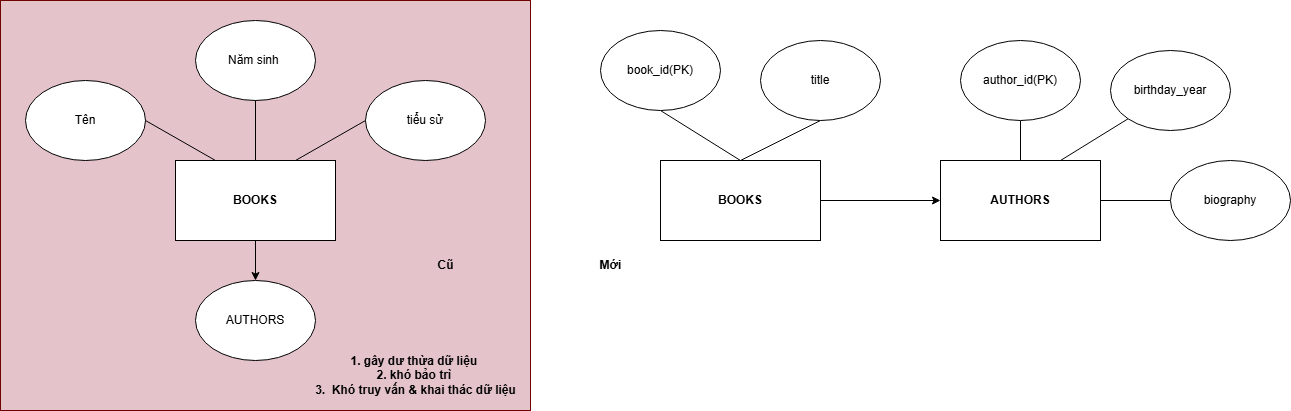

The diagram above was exported from draw.io. Its source (the exported page's mxGraphModel, read from the mxfile embedded in the PNG):
<mxGraphModel dx="1389" dy="1993" grid="1" gridSize="10" guides="1" tooltips="1" connect="1" arrows="1" fold="1" page="1" pageScale="1" pageWidth="850" pageHeight="1100" math="0" shadow="0">
  <root>
    <mxCell id="0" />
    <mxCell id="1" parent="0" />
    <mxCell id="Co3vs1NifAk7nFxe2o1G-15" value="Object" style="html=1;whiteSpace=wrap;fillColor=light-dark(#e4c3cb, #ffadcd);fontColor=#ffffff;strokeColor=#6F0000;" vertex="1" parent="1">
      <mxGeometry x="10" y="-10" width="530" height="410" as="geometry" />
    </mxCell>
    <mxCell id="Co3vs1NifAk7nFxe2o1G-1" value="AUTHORS" style="ellipse;whiteSpace=wrap;html=1;" vertex="1" parent="1">
      <mxGeometry x="205" y="270" width="120" height="80" as="geometry" />
    </mxCell>
    <mxCell id="Co3vs1NifAk7nFxe2o1G-14" style="edgeStyle=orthogonalEdgeStyle;rounded=0;orthogonalLoop=1;jettySize=auto;html=1;exitX=0.5;exitY=1;exitDx=0;exitDy=0;" edge="1" parent="1" source="Co3vs1NifAk7nFxe2o1G-2" target="Co3vs1NifAk7nFxe2o1G-1">
      <mxGeometry relative="1" as="geometry" />
    </mxCell>
    <mxCell id="Co3vs1NifAk7nFxe2o1G-2" value="&lt;b&gt;BOOKS&lt;/b&gt;" style="rounded=0;whiteSpace=wrap;html=1;" vertex="1" parent="1">
      <mxGeometry x="185" y="150" width="160" height="80" as="geometry" />
    </mxCell>
    <mxCell id="Co3vs1NifAk7nFxe2o1G-3" value="Tên" style="ellipse;whiteSpace=wrap;html=1;" vertex="1" parent="1">
      <mxGeometry x="35" y="70" width="120" height="80" as="geometry" />
    </mxCell>
    <mxCell id="Co3vs1NifAk7nFxe2o1G-4" value="Năm sinh&amp;nbsp;" style="ellipse;whiteSpace=wrap;html=1;" vertex="1" parent="1">
      <mxGeometry x="205" y="10" width="120" height="80" as="geometry" />
    </mxCell>
    <mxCell id="Co3vs1NifAk7nFxe2o1G-5" value="tiểu sử" style="ellipse;whiteSpace=wrap;html=1;" vertex="1" parent="1">
      <mxGeometry x="375" y="70" width="120" height="80" as="geometry" />
    </mxCell>
    <mxCell id="Co3vs1NifAk7nFxe2o1G-8" value="" style="endArrow=none;html=1;rounded=0;entryX=0;entryY=0.5;entryDx=0;entryDy=0;exitX=0.75;exitY=0;exitDx=0;exitDy=0;" edge="1" parent="1" source="Co3vs1NifAk7nFxe2o1G-2" target="Co3vs1NifAk7nFxe2o1G-5">
      <mxGeometry width="50" height="50" relative="1" as="geometry">
        <mxPoint x="355" y="150" as="sourcePoint" />
        <mxPoint x="355" y="80" as="targetPoint" />
      </mxGeometry>
    </mxCell>
    <mxCell id="Co3vs1NifAk7nFxe2o1G-10" value="" style="endArrow=none;html=1;rounded=0;entryX=0.25;entryY=0;entryDx=0;entryDy=0;exitX=1;exitY=0.5;exitDx=0;exitDy=0;" edge="1" parent="1" source="Co3vs1NifAk7nFxe2o1G-3" target="Co3vs1NifAk7nFxe2o1G-2">
      <mxGeometry width="50" height="50" relative="1" as="geometry">
        <mxPoint x="145" y="120" as="sourcePoint" />
        <mxPoint x="195" y="100" as="targetPoint" />
      </mxGeometry>
    </mxCell>
    <mxCell id="Co3vs1NifAk7nFxe2o1G-11" value="" style="endArrow=none;html=1;rounded=0;entryX=0.5;entryY=1;entryDx=0;entryDy=0;exitX=0.5;exitY=0;exitDx=0;exitDy=0;" edge="1" parent="1" source="Co3vs1NifAk7nFxe2o1G-2" target="Co3vs1NifAk7nFxe2o1G-4">
      <mxGeometry width="50" height="50" relative="1" as="geometry">
        <mxPoint x="255" y="130" as="sourcePoint" />
        <mxPoint x="305" y="110" as="targetPoint" />
      </mxGeometry>
    </mxCell>
    <mxCell id="Co3vs1NifAk7nFxe2o1G-25" style="rounded=0;orthogonalLoop=1;jettySize=auto;html=1;exitX=0.5;exitY=1;exitDx=0;exitDy=0;entryX=0.5;entryY=0;entryDx=0;entryDy=0;endArrow=none;endFill=0;" edge="1" parent="1" source="Co3vs1NifAk7nFxe2o1G-18" target="Co3vs1NifAk7nFxe2o1G-21">
      <mxGeometry relative="1" as="geometry" />
    </mxCell>
    <mxCell id="Co3vs1NifAk7nFxe2o1G-18" value="book_id(PK)" style="ellipse;whiteSpace=wrap;html=1;" vertex="1" parent="1">
      <mxGeometry x="610" y="20" width="120" height="80" as="geometry" />
    </mxCell>
    <mxCell id="Co3vs1NifAk7nFxe2o1G-26" style="rounded=0;orthogonalLoop=1;jettySize=auto;html=1;exitX=0.5;exitY=1;exitDx=0;exitDy=0;entryX=0.5;entryY=0;entryDx=0;entryDy=0;endArrow=none;endFill=0;" edge="1" parent="1" source="Co3vs1NifAk7nFxe2o1G-19" target="Co3vs1NifAk7nFxe2o1G-21">
      <mxGeometry relative="1" as="geometry" />
    </mxCell>
    <mxCell id="Co3vs1NifAk7nFxe2o1G-19" value="title" style="ellipse;whiteSpace=wrap;html=1;" vertex="1" parent="1">
      <mxGeometry x="770" y="30" width="120" height="80" as="geometry" />
    </mxCell>
    <mxCell id="Co3vs1NifAk7nFxe2o1G-28" style="rounded=0;orthogonalLoop=1;jettySize=auto;html=1;exitX=0.5;exitY=1;exitDx=0;exitDy=0;entryX=0.5;entryY=0;entryDx=0;entryDy=0;endArrow=none;endFill=0;" edge="1" parent="1" source="Co3vs1NifAk7nFxe2o1G-20" target="Co3vs1NifAk7nFxe2o1G-22">
      <mxGeometry relative="1" as="geometry" />
    </mxCell>
    <mxCell id="Co3vs1NifAk7nFxe2o1G-20" value="author_id(PK)" style="ellipse;whiteSpace=wrap;html=1;" vertex="1" parent="1">
      <mxGeometry x="970" y="30" width="120" height="80" as="geometry" />
    </mxCell>
    <mxCell id="Co3vs1NifAk7nFxe2o1G-31" style="edgeStyle=orthogonalEdgeStyle;rounded=0;orthogonalLoop=1;jettySize=auto;html=1;exitX=1;exitY=0.5;exitDx=0;exitDy=0;entryX=0;entryY=0.5;entryDx=0;entryDy=0;" edge="1" parent="1" source="Co3vs1NifAk7nFxe2o1G-21" target="Co3vs1NifAk7nFxe2o1G-22">
      <mxGeometry relative="1" as="geometry" />
    </mxCell>
    <mxCell id="Co3vs1NifAk7nFxe2o1G-21" value="&lt;b&gt;BOOKS&lt;/b&gt;" style="rounded=0;whiteSpace=wrap;html=1;" vertex="1" parent="1">
      <mxGeometry x="670" y="150" width="160" height="80" as="geometry" />
    </mxCell>
    <mxCell id="Co3vs1NifAk7nFxe2o1G-22" value="&lt;b&gt;AUTHORS&lt;/b&gt;" style="rounded=0;whiteSpace=wrap;html=1;" vertex="1" parent="1">
      <mxGeometry x="950" y="150" width="160" height="80" as="geometry" />
    </mxCell>
    <mxCell id="Co3vs1NifAk7nFxe2o1G-29" style="rounded=0;orthogonalLoop=1;jettySize=auto;html=1;exitX=0;exitY=1;exitDx=0;exitDy=0;entryX=0.75;entryY=0;entryDx=0;entryDy=0;endArrow=none;endFill=0;" edge="1" parent="1" source="Co3vs1NifAk7nFxe2o1G-23" target="Co3vs1NifAk7nFxe2o1G-22">
      <mxGeometry relative="1" as="geometry" />
    </mxCell>
    <mxCell id="Co3vs1NifAk7nFxe2o1G-23" value="birthday_year" style="ellipse;whiteSpace=wrap;html=1;" vertex="1" parent="1">
      <mxGeometry x="1120" y="40" width="120" height="80" as="geometry" />
    </mxCell>
    <mxCell id="Co3vs1NifAk7nFxe2o1G-30" style="rounded=0;orthogonalLoop=1;jettySize=auto;html=1;exitX=0;exitY=0.5;exitDx=0;exitDy=0;entryX=1;entryY=0.5;entryDx=0;entryDy=0;endArrow=none;endFill=0;" edge="1" parent="1" source="Co3vs1NifAk7nFxe2o1G-24" target="Co3vs1NifAk7nFxe2o1G-22">
      <mxGeometry relative="1" as="geometry" />
    </mxCell>
    <mxCell id="Co3vs1NifAk7nFxe2o1G-24" value="biography" style="ellipse;whiteSpace=wrap;html=1;" vertex="1" parent="1">
      <mxGeometry x="1180" y="150" width="120" height="80" as="geometry" />
    </mxCell>
    <mxCell id="Co3vs1NifAk7nFxe2o1G-36" value="&lt;font style=&quot;color: light-dark(rgb(0, 0, 0), rgb(0, 0, 0));&quot;&gt;Cũ&lt;/font&gt;" style="text;align=center;fontStyle=1;verticalAlign=middle;spacingLeft=3;spacingRight=3;strokeColor=none;rotatable=0;points=[[0,0.5],[1,0.5]];portConstraint=eastwest;html=1;" vertex="1" parent="1">
      <mxGeometry x="400" y="230" width="110" height="50" as="geometry" />
    </mxCell>
    <mxCell id="Co3vs1NifAk7nFxe2o1G-38" value="Mới" style="text;align=center;fontStyle=1;verticalAlign=middle;spacingLeft=3;spacingRight=3;strokeColor=none;rotatable=0;points=[[0,0.5],[1,0.5]];portConstraint=eastwest;html=1;" vertex="1" parent="1">
      <mxGeometry x="580" y="242" width="80" height="26" as="geometry" />
    </mxCell>
    <mxCell id="Co3vs1NifAk7nFxe2o1G-39" value="&lt;font style=&quot;color: light-dark(rgb(0, 0, 0), rgb(0, 0, 0));&quot;&gt;1. gây dư thừa dữ liệu&amp;nbsp;&lt;/font&gt;&lt;div&gt;&lt;font style=&quot;color: light-dark(rgb(0, 0, 0), rgb(0, 0, 0));&quot;&gt;2. khó bảo trì&amp;nbsp;&lt;/font&gt;&lt;/div&gt;&lt;div&gt;&lt;font style=&quot;color: light-dark(rgb(0, 0, 0), rgb(0, 0, 0));&quot;&gt;3.&amp;nbsp; Khó truy vấn &amp;amp; khai thác dữ liệu&lt;/font&gt;&lt;/div&gt;" style="text;align=center;fontStyle=1;verticalAlign=middle;spacingLeft=3;spacingRight=3;strokeColor=none;rotatable=0;points=[[0,0.5],[1,0.5]];portConstraint=eastwest;html=1;" vertex="1" parent="1">
      <mxGeometry x="370" y="340" width="110" height="50" as="geometry" />
    </mxCell>
  </root>
</mxGraphModel>